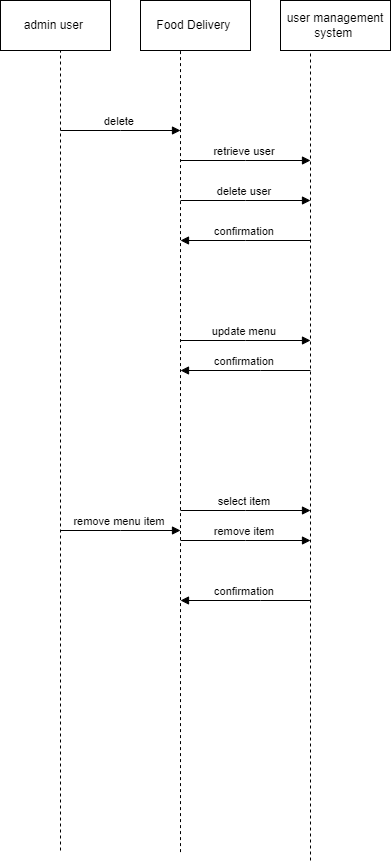

The diagram above was exported from draw.io. Its source (the exported page's mxGraphModel, read from the mxfile embedded in the PNG):
<mxGraphModel dx="1050" dy="1684" grid="1" gridSize="10" guides="1" tooltips="1" connect="1" arrows="1" fold="1" page="1" pageScale="1" pageWidth="827" pageHeight="1169" math="0" shadow="0">
  <root>
    <mxCell id="0" />
    <mxCell id="1" parent="0" />
    <mxCell id="1OvmHARp7-Z1bTyaMPLb-37" value="admin user&amp;nbsp;" style="html=1;whiteSpace=wrap;" parent="1" vertex="1">
      <mxGeometry x="140" y="-170" width="110" height="50" as="geometry" />
    </mxCell>
    <mxCell id="1OvmHARp7-Z1bTyaMPLb-38" value="Food Delivery&amp;nbsp;" style="html=1;whiteSpace=wrap;" parent="1" vertex="1">
      <mxGeometry x="280" y="-170" width="110" height="50" as="geometry" />
    </mxCell>
    <mxCell id="1OvmHARp7-Z1bTyaMPLb-39" value="user management system&amp;nbsp;" style="html=1;whiteSpace=wrap;" parent="1" vertex="1">
      <mxGeometry x="420" y="-170" width="110" height="50" as="geometry" />
    </mxCell>
    <mxCell id="1OvmHARp7-Z1bTyaMPLb-40" value="" style="endArrow=none;dashed=1;html=1;rounded=0;" parent="1" edge="1">
      <mxGeometry width="50" height="50" relative="1" as="geometry">
        <mxPoint x="200" y="680" as="sourcePoint" />
        <mxPoint x="200" y="-120" as="targetPoint" />
      </mxGeometry>
    </mxCell>
    <mxCell id="1OvmHARp7-Z1bTyaMPLb-41" value="" style="endArrow=none;dashed=1;html=1;rounded=0;" parent="1" edge="1">
      <mxGeometry width="50" height="50" relative="1" as="geometry">
        <mxPoint x="320" y="681.60009765625" as="sourcePoint" />
        <mxPoint x="320" y="-120" as="targetPoint" />
      </mxGeometry>
    </mxCell>
    <mxCell id="1OvmHARp7-Z1bTyaMPLb-42" value="" style="endArrow=none;dashed=1;html=1;rounded=0;" parent="1" edge="1">
      <mxGeometry width="50" height="50" relative="1" as="geometry">
        <mxPoint x="450" y="690" as="sourcePoint" />
        <mxPoint x="450" y="-120" as="targetPoint" />
      </mxGeometry>
    </mxCell>
    <mxCell id="1OvmHARp7-Z1bTyaMPLb-44" value="retrieve user&amp;nbsp;" style="html=1;verticalAlign=bottom;endArrow=block;edgeStyle=elbowEdgeStyle;elbow=vertical;curved=0;rounded=0;" parent="1" edge="1">
      <mxGeometry width="80" relative="1" as="geometry">
        <mxPoint x="320" y="-10" as="sourcePoint" />
        <mxPoint x="450" y="-10" as="targetPoint" />
      </mxGeometry>
    </mxCell>
    <mxCell id="1OvmHARp7-Z1bTyaMPLb-45" value="confirmation&amp;nbsp;" style="html=1;verticalAlign=bottom;endArrow=block;edgeStyle=elbowEdgeStyle;elbow=vertical;curved=0;rounded=0;" parent="1" edge="1">
      <mxGeometry width="80" relative="1" as="geometry">
        <mxPoint x="450" y="200" as="sourcePoint" />
        <mxPoint x="320" y="200" as="targetPoint" />
        <Array as="points">
          <mxPoint x="400" y="200" />
        </Array>
      </mxGeometry>
    </mxCell>
    <mxCell id="1OvmHARp7-Z1bTyaMPLb-47" value="confirmation&amp;nbsp;" style="html=1;verticalAlign=bottom;endArrow=block;edgeStyle=elbowEdgeStyle;elbow=vertical;curved=0;rounded=0;" parent="1" edge="1">
      <mxGeometry width="80" relative="1" as="geometry">
        <mxPoint x="450" y="70" as="sourcePoint" />
        <mxPoint x="320" y="70" as="targetPoint" />
        <mxPoint as="offset" />
      </mxGeometry>
    </mxCell>
    <mxCell id="1OvmHARp7-Z1bTyaMPLb-48" value="update menu&amp;nbsp;" style="html=1;verticalAlign=bottom;endArrow=block;edgeStyle=elbowEdgeStyle;elbow=vertical;curved=0;rounded=0;" parent="1" edge="1">
      <mxGeometry width="80" relative="1" as="geometry">
        <mxPoint x="320" y="170" as="sourcePoint" />
        <mxPoint x="450" y="170" as="targetPoint" />
      </mxGeometry>
    </mxCell>
    <mxCell id="1OvmHARp7-Z1bTyaMPLb-49" value="delete&amp;nbsp;" style="html=1;verticalAlign=bottom;endArrow=block;edgeStyle=elbowEdgeStyle;elbow=vertical;curved=0;rounded=0;" parent="1" edge="1">
      <mxGeometry width="80" relative="1" as="geometry">
        <mxPoint x="200" y="-40" as="sourcePoint" />
        <mxPoint x="320" y="-40" as="targetPoint" />
      </mxGeometry>
    </mxCell>
    <mxCell id="1OvmHARp7-Z1bTyaMPLb-50" value="delete user&amp;nbsp;" style="html=1;verticalAlign=bottom;endArrow=block;edgeStyle=elbowEdgeStyle;elbow=vertical;curved=0;rounded=0;" parent="1" edge="1">
      <mxGeometry width="80" relative="1" as="geometry">
        <mxPoint x="320" y="30" as="sourcePoint" />
        <mxPoint x="450" y="30" as="targetPoint" />
      </mxGeometry>
    </mxCell>
    <mxCell id="1OvmHARp7-Z1bTyaMPLb-51" value="remove menu item&amp;nbsp;" style="html=1;verticalAlign=bottom;endArrow=block;edgeStyle=elbowEdgeStyle;elbow=vertical;curved=0;rounded=0;" parent="1" edge="1">
      <mxGeometry width="80" relative="1" as="geometry">
        <mxPoint x="200" y="360" as="sourcePoint" />
        <mxPoint x="320" y="360" as="targetPoint" />
      </mxGeometry>
    </mxCell>
    <mxCell id="1OvmHARp7-Z1bTyaMPLb-52" value="select item&amp;nbsp;" style="html=1;verticalAlign=bottom;endArrow=block;edgeStyle=elbowEdgeStyle;elbow=vertical;curved=0;rounded=0;" parent="1" edge="1">
      <mxGeometry width="80" relative="1" as="geometry">
        <mxPoint x="320" y="340" as="sourcePoint" />
        <mxPoint x="450" y="340" as="targetPoint" />
      </mxGeometry>
    </mxCell>
    <mxCell id="1OvmHARp7-Z1bTyaMPLb-53" value="remove item&amp;nbsp;" style="html=1;verticalAlign=bottom;endArrow=block;edgeStyle=elbowEdgeStyle;elbow=vertical;curved=0;rounded=0;" parent="1" edge="1">
      <mxGeometry width="80" relative="1" as="geometry">
        <mxPoint x="320" y="370" as="sourcePoint" />
        <mxPoint x="450" y="370" as="targetPoint" />
      </mxGeometry>
    </mxCell>
    <mxCell id="1OvmHARp7-Z1bTyaMPLb-54" value="confirmation&amp;nbsp;" style="html=1;verticalAlign=bottom;endArrow=block;edgeStyle=elbowEdgeStyle;elbow=vertical;curved=0;rounded=0;" parent="1" edge="1">
      <mxGeometry width="80" relative="1" as="geometry">
        <mxPoint x="450" y="430" as="sourcePoint" />
        <mxPoint x="320" y="430" as="targetPoint" />
        <Array as="points">
          <mxPoint x="400" y="430" />
        </Array>
      </mxGeometry>
    </mxCell>
  </root>
</mxGraphModel>